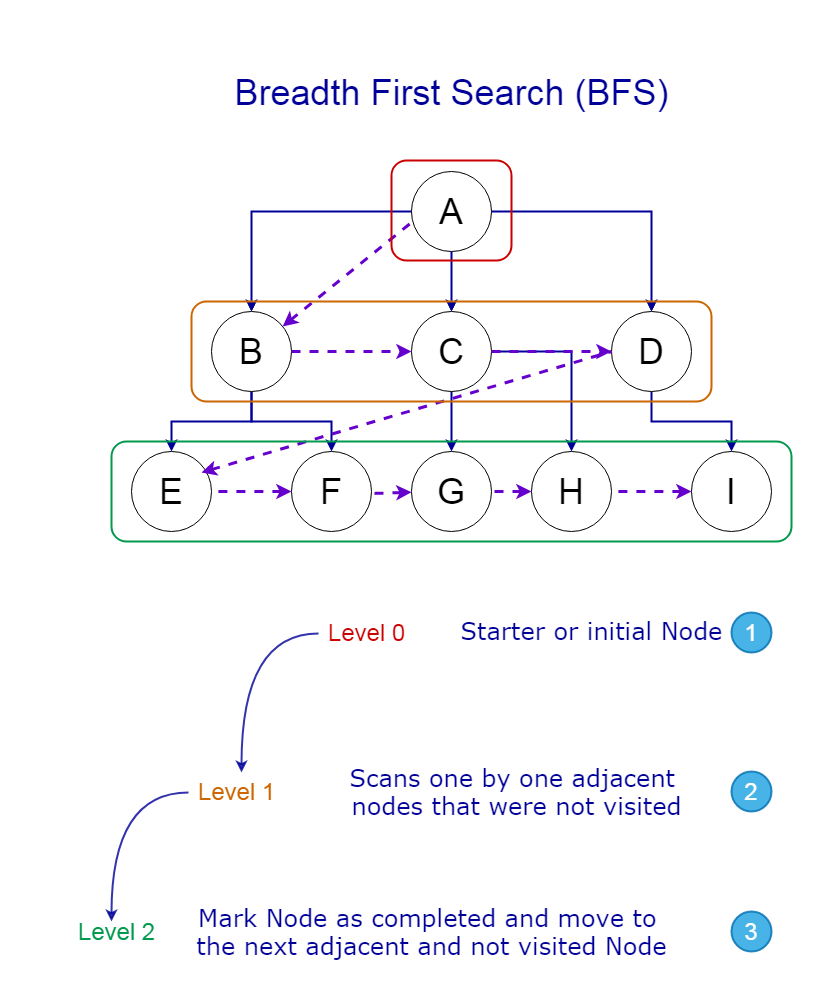

The diagram above was exported from draw.io. Its source (the exported page's mxGraphModel, read from the mxfile embedded in the PNG):
<mxGraphModel dx="2031" dy="1053" grid="1" gridSize="10" guides="1" tooltips="1" connect="1" arrows="1" fold="1" page="1" pageScale="1" pageWidth="827" pageHeight="1169" math="0" shadow="0">
  <root>
    <mxCell id="0" />
    <mxCell id="1" parent="0" />
    <mxCell id="PANnR6tfp__uego20w_h-19" style="edgeStyle=orthogonalEdgeStyle;rounded=0;orthogonalLoop=1;jettySize=auto;html=1;entryX=0.5;entryY=0;entryDx=0;entryDy=0;strokeColor=#000099;strokeWidth=2;" edge="1" parent="1" source="PANnR6tfp__uego20w_h-2" target="PANnR6tfp__uego20w_h-6">
      <mxGeometry relative="1" as="geometry" />
    </mxCell>
    <mxCell id="PANnR6tfp__uego20w_h-20" style="edgeStyle=orthogonalEdgeStyle;rounded=0;orthogonalLoop=1;jettySize=auto;html=1;entryX=0.5;entryY=0;entryDx=0;entryDy=0;strokeColor=#000099;strokeWidth=2;" edge="1" parent="1" source="PANnR6tfp__uego20w_h-2" target="PANnR6tfp__uego20w_h-7">
      <mxGeometry relative="1" as="geometry" />
    </mxCell>
    <mxCell id="PANnR6tfp__uego20w_h-2" value="&lt;font style=&quot;font-size: 36px&quot;&gt;B&lt;/font&gt;" style="ellipse;whiteSpace=wrap;html=1;aspect=fixed;" vertex="1" parent="1">
      <mxGeometry x="180" y="319" width="80" height="80" as="geometry" />
    </mxCell>
    <mxCell id="PANnR6tfp__uego20w_h-16" style="edgeStyle=orthogonalEdgeStyle;rounded=0;orthogonalLoop=1;jettySize=auto;html=1;entryX=0.5;entryY=0;entryDx=0;entryDy=0;" edge="1" parent="1" source="PANnR6tfp__uego20w_h-3" target="PANnR6tfp__uego20w_h-2">
      <mxGeometry relative="1" as="geometry" />
    </mxCell>
    <mxCell id="PANnR6tfp__uego20w_h-17" style="edgeStyle=orthogonalEdgeStyle;rounded=0;orthogonalLoop=1;jettySize=auto;html=1;exitX=0.5;exitY=1;exitDx=0;exitDy=0;entryX=0.5;entryY=0;entryDx=0;entryDy=0;" edge="1" parent="1" source="PANnR6tfp__uego20w_h-3" target="PANnR6tfp__uego20w_h-5">
      <mxGeometry relative="1" as="geometry" />
    </mxCell>
    <mxCell id="PANnR6tfp__uego20w_h-18" style="edgeStyle=orthogonalEdgeStyle;rounded=0;orthogonalLoop=1;jettySize=auto;html=1;exitX=1;exitY=0.5;exitDx=0;exitDy=0;entryX=0.5;entryY=0;entryDx=0;entryDy=0;" edge="1" parent="1" source="PANnR6tfp__uego20w_h-3" target="PANnR6tfp__uego20w_h-4">
      <mxGeometry relative="1" as="geometry" />
    </mxCell>
    <mxCell id="PANnR6tfp__uego20w_h-3" value="&lt;font style=&quot;font-size: 36px&quot;&gt;A&lt;/font&gt;" style="ellipse;whiteSpace=wrap;html=1;aspect=fixed;" vertex="1" parent="1">
      <mxGeometry x="380" y="179" width="80" height="80" as="geometry" />
    </mxCell>
    <mxCell id="PANnR6tfp__uego20w_h-25" style="edgeStyle=orthogonalEdgeStyle;rounded=0;orthogonalLoop=1;jettySize=auto;html=1;strokeColor=#000099;strokeWidth=2;" edge="1" parent="1" source="PANnR6tfp__uego20w_h-4" target="PANnR6tfp__uego20w_h-10">
      <mxGeometry relative="1" as="geometry" />
    </mxCell>
    <mxCell id="PANnR6tfp__uego20w_h-4" value="&lt;font style=&quot;font-size: 36px&quot;&gt;D&lt;/font&gt;" style="ellipse;whiteSpace=wrap;html=1;aspect=fixed;" vertex="1" parent="1">
      <mxGeometry x="580" y="319" width="80" height="80" as="geometry" />
    </mxCell>
    <mxCell id="PANnR6tfp__uego20w_h-22" style="edgeStyle=orthogonalEdgeStyle;rounded=0;orthogonalLoop=1;jettySize=auto;html=1;strokeColor=#000099;strokeWidth=2;" edge="1" parent="1" source="PANnR6tfp__uego20w_h-5" target="PANnR6tfp__uego20w_h-8">
      <mxGeometry relative="1" as="geometry" />
    </mxCell>
    <mxCell id="PANnR6tfp__uego20w_h-23" style="edgeStyle=orthogonalEdgeStyle;rounded=0;orthogonalLoop=1;jettySize=auto;html=1;strokeColor=#000099;strokeWidth=2;" edge="1" parent="1" source="PANnR6tfp__uego20w_h-5" target="PANnR6tfp__uego20w_h-9">
      <mxGeometry relative="1" as="geometry" />
    </mxCell>
    <mxCell id="PANnR6tfp__uego20w_h-5" value="&lt;font style=&quot;font-size: 36px&quot;&gt;C&lt;/font&gt;" style="ellipse;whiteSpace=wrap;html=1;aspect=fixed;" vertex="1" parent="1">
      <mxGeometry x="380" y="319" width="80" height="80" as="geometry" />
    </mxCell>
    <mxCell id="PANnR6tfp__uego20w_h-6" value="&lt;font style=&quot;font-size: 36px&quot;&gt;E&lt;/font&gt;" style="ellipse;whiteSpace=wrap;html=1;aspect=fixed;" vertex="1" parent="1">
      <mxGeometry x="100" y="459" width="80" height="80" as="geometry" />
    </mxCell>
    <mxCell id="PANnR6tfp__uego20w_h-7" value="&lt;font style=&quot;font-size: 36px&quot;&gt;F&lt;/font&gt;" style="ellipse;whiteSpace=wrap;html=1;aspect=fixed;" vertex="1" parent="1">
      <mxGeometry x="260" y="459" width="80" height="80" as="geometry" />
    </mxCell>
    <mxCell id="PANnR6tfp__uego20w_h-8" value="&lt;font style=&quot;font-size: 36px&quot;&gt;G&lt;/font&gt;" style="ellipse;whiteSpace=wrap;html=1;aspect=fixed;" vertex="1" parent="1">
      <mxGeometry x="380" y="459" width="80" height="80" as="geometry" />
    </mxCell>
    <mxCell id="PANnR6tfp__uego20w_h-9" value="&lt;font style=&quot;font-size: 36px&quot;&gt;H&lt;/font&gt;" style="ellipse;whiteSpace=wrap;html=1;aspect=fixed;" vertex="1" parent="1">
      <mxGeometry x="500" y="459" width="80" height="80" as="geometry" />
    </mxCell>
    <mxCell id="PANnR6tfp__uego20w_h-10" value="&lt;font style=&quot;font-size: 36px&quot;&gt;I&lt;/font&gt;" style="ellipse;whiteSpace=wrap;html=1;aspect=fixed;" vertex="1" parent="1">
      <mxGeometry x="660" y="459" width="80" height="80" as="geometry" />
    </mxCell>
    <mxCell id="PANnR6tfp__uego20w_h-27" value="&lt;font style=&quot;font-size: 36px&quot; color=&quot;#000099&quot;&gt;Breadth First Search (BFS)&lt;/font&gt;" style="text;html=1;align=center;verticalAlign=middle;resizable=0;points=[];autosize=1;" vertex="1" parent="1">
      <mxGeometry x="195" y="85" width="450" height="30" as="geometry" />
    </mxCell>
    <mxCell id="PANnR6tfp__uego20w_h-28" value="" style="endArrow=none;dashed=1;html=1;endFill=0;strokeWidth=3;strokeColor=#6600CC;startArrow=classic;startFill=1;" edge="1" parent="1" source="PANnR6tfp__uego20w_h-2">
      <mxGeometry width="50" height="50" relative="1" as="geometry">
        <mxPoint x="330" y="280" as="sourcePoint" />
        <mxPoint x="380" y="230" as="targetPoint" />
      </mxGeometry>
    </mxCell>
    <mxCell id="PANnR6tfp__uego20w_h-29" value="" style="endArrow=classic;dashed=1;html=1;entryX=0;entryY=0.5;entryDx=0;entryDy=0;exitX=1;exitY=0.5;exitDx=0;exitDy=0;endFill=1;strokeWidth=3;strokeColor=#6600CC;" edge="1" parent="1" source="PANnR6tfp__uego20w_h-2" target="PANnR6tfp__uego20w_h-5">
      <mxGeometry width="50" height="50" relative="1" as="geometry">
        <mxPoint x="261.1395891655511" y="343.8937062352745" as="sourcePoint" />
        <mxPoint x="390" y="240" as="targetPoint" />
      </mxGeometry>
    </mxCell>
    <mxCell id="PANnR6tfp__uego20w_h-30" value="" style="endArrow=classic;dashed=1;html=1;entryX=0;entryY=0.5;entryDx=0;entryDy=0;strokeWidth=3;endFill=1;strokeColor=#6600CC;" edge="1" parent="1" target="PANnR6tfp__uego20w_h-4">
      <mxGeometry width="50" height="50" relative="1" as="geometry">
        <mxPoint x="460" y="359" as="sourcePoint" />
        <mxPoint x="400" y="250" as="targetPoint" />
      </mxGeometry>
    </mxCell>
    <mxCell id="PANnR6tfp__uego20w_h-31" style="edgeStyle=orthogonalEdgeStyle;rounded=0;orthogonalLoop=1;jettySize=auto;html=1;exitX=1;exitY=0.5;exitDx=0;exitDy=0;entryX=0.5;entryY=0;entryDx=0;entryDy=0;strokeColor=#000099;strokeWidth=2;" edge="1" parent="1">
      <mxGeometry relative="1" as="geometry">
        <mxPoint x="460" y="219" as="sourcePoint" />
        <mxPoint x="620" y="319" as="targetPoint" />
      </mxGeometry>
    </mxCell>
    <mxCell id="PANnR6tfp__uego20w_h-32" style="edgeStyle=orthogonalEdgeStyle;rounded=0;orthogonalLoop=1;jettySize=auto;html=1;entryX=0.5;entryY=0;entryDx=0;entryDy=0;strokeColor=#000099;strokeWidth=2;" edge="1" parent="1">
      <mxGeometry relative="1" as="geometry">
        <mxPoint x="380" y="219" as="sourcePoint" />
        <mxPoint x="220" y="319" as="targetPoint" />
      </mxGeometry>
    </mxCell>
    <mxCell id="PANnR6tfp__uego20w_h-33" style="edgeStyle=orthogonalEdgeStyle;rounded=0;orthogonalLoop=1;jettySize=auto;html=1;exitX=0.5;exitY=1;exitDx=0;exitDy=0;entryX=0.5;entryY=0;entryDx=0;entryDy=0;strokeColor=#000099;strokeWidth=2;" edge="1" parent="1">
      <mxGeometry relative="1" as="geometry">
        <mxPoint x="420" y="259" as="sourcePoint" />
        <mxPoint x="420" y="319" as="targetPoint" />
      </mxGeometry>
    </mxCell>
    <mxCell id="PANnR6tfp__uego20w_h-45" value="" style="endArrow=none;dashed=1;html=1;endFill=0;strokeWidth=3;strokeColor=#6600CC;startArrow=classic;startFill=1;entryX=0;entryY=0.5;entryDx=0;entryDy=0;exitX=0.875;exitY=0.263;exitDx=0;exitDy=0;exitPerimeter=0;" edge="1" parent="1" source="PANnR6tfp__uego20w_h-6" target="PANnR6tfp__uego20w_h-4">
      <mxGeometry width="50" height="50" relative="1" as="geometry">
        <mxPoint x="261.1395891655511" y="343.8937062352745" as="sourcePoint" />
        <mxPoint x="390" y="240" as="targetPoint" />
      </mxGeometry>
    </mxCell>
    <mxCell id="PANnR6tfp__uego20w_h-46" value="" style="endArrow=none;dashed=1;html=1;endFill=0;strokeWidth=3;strokeColor=#6600CC;startArrow=classic;startFill=1;entryX=1;entryY=0.5;entryDx=0;entryDy=0;exitX=0;exitY=0.5;exitDx=0;exitDy=0;" edge="1" parent="1" source="PANnR6tfp__uego20w_h-7" target="PANnR6tfp__uego20w_h-6">
      <mxGeometry width="50" height="50" relative="1" as="geometry">
        <mxPoint x="180" y="490.03999999999996" as="sourcePoint" />
        <mxPoint x="590" y="369" as="targetPoint" />
      </mxGeometry>
    </mxCell>
    <mxCell id="PANnR6tfp__uego20w_h-48" value="" style="endArrow=none;dashed=1;html=1;endFill=0;strokeWidth=3;strokeColor=#6600CC;startArrow=classic;startFill=1;" edge="1" parent="1" source="PANnR6tfp__uego20w_h-8">
      <mxGeometry width="50" height="50" relative="1" as="geometry">
        <mxPoint x="270" y="509" as="sourcePoint" />
        <mxPoint x="340" y="501" as="targetPoint" />
      </mxGeometry>
    </mxCell>
    <mxCell id="PANnR6tfp__uego20w_h-49" value="" style="endArrow=none;dashed=1;html=1;endFill=0;strokeWidth=3;strokeColor=#6600CC;startArrow=classic;startFill=1;exitX=0;exitY=0.5;exitDx=0;exitDy=0;entryX=1;entryY=0.5;entryDx=0;entryDy=0;" edge="1" parent="1" source="PANnR6tfp__uego20w_h-9" target="PANnR6tfp__uego20w_h-8">
      <mxGeometry width="50" height="50" relative="1" as="geometry">
        <mxPoint x="390.012494143675" y="509.9996876464081" as="sourcePoint" />
        <mxPoint x="350" y="511" as="targetPoint" />
      </mxGeometry>
    </mxCell>
    <mxCell id="PANnR6tfp__uego20w_h-50" value="" style="endArrow=none;dashed=1;html=1;endFill=0;strokeWidth=3;strokeColor=#6600CC;startArrow=classic;startFill=1;exitX=0;exitY=0.5;exitDx=0;exitDy=0;entryX=1;entryY=0.5;entryDx=0;entryDy=0;" edge="1" parent="1" source="PANnR6tfp__uego20w_h-10" target="PANnR6tfp__uego20w_h-9">
      <mxGeometry width="50" height="50" relative="1" as="geometry">
        <mxPoint x="510" y="509" as="sourcePoint" />
        <mxPoint x="470" y="509" as="targetPoint" />
      </mxGeometry>
    </mxCell>
    <mxCell id="PANnR6tfp__uego20w_h-51" value="" style="rounded=1;whiteSpace=wrap;html=1;strokeWidth=2;fillColor=none;strokeColor=#CC0000;" vertex="1" parent="1">
      <mxGeometry x="360" y="168" width="120" height="100" as="geometry" />
    </mxCell>
    <mxCell id="PANnR6tfp__uego20w_h-52" value="" style="rounded=1;whiteSpace=wrap;html=1;strokeWidth=2;fillColor=none;strokeColor=#CC6600;" vertex="1" parent="1">
      <mxGeometry x="160" y="309" width="520" height="100" as="geometry" />
    </mxCell>
    <mxCell id="PANnR6tfp__uego20w_h-53" value="" style="rounded=1;whiteSpace=wrap;html=1;strokeWidth=2;fillColor=none;strokeColor=#00994D;" vertex="1" parent="1">
      <mxGeometry x="80" y="449" width="680" height="100" as="geometry" />
    </mxCell>
    <mxCell id="PANnR6tfp__uego20w_h-54" value="&lt;font color=&quot;#cc0000&quot; style=&quot;font-size: 24px&quot;&gt;Level 0&lt;/font&gt;" style="text;html=1;align=center;verticalAlign=middle;resizable=0;points=[];autosize=1;" vertex="1" parent="1">
      <mxGeometry x="290" y="630" width="90" height="20" as="geometry" />
    </mxCell>
    <mxCell id="PANnR6tfp__uego20w_h-55" value="&lt;span style=&quot;color: rgb(204 , 102 , 0) ; font-size: 24px&quot;&gt;Level 1&lt;/span&gt;" style="text;html=1;align=center;verticalAlign=middle;resizable=0;points=[];autosize=1;" vertex="1" parent="1">
      <mxGeometry x="160" y="789" width="90" height="20" as="geometry" />
    </mxCell>
    <mxCell id="PANnR6tfp__uego20w_h-56" value="&lt;span style=&quot;font-size: 24px&quot;&gt;&lt;font color=&quot;#00994d&quot;&gt;Level 2&lt;/font&gt;&lt;/span&gt;" style="text;html=1;align=center;verticalAlign=middle;resizable=0;points=[];autosize=1;" vertex="1" parent="1">
      <mxGeometry x="40" y="929" width="90" height="20" as="geometry" />
    </mxCell>
    <mxCell id="PANnR6tfp__uego20w_h-58" value="" style="endArrow=classic;html=1;strokeColor=#000099;strokeWidth=2;opacity=80;exitX=-0.033;exitY=0.55;exitDx=0;exitDy=0;exitPerimeter=0;edgeStyle=orthogonalEdgeStyle;curved=1;" edge="1" parent="1" source="PANnR6tfp__uego20w_h-54">
      <mxGeometry width="50" height="50" relative="1" as="geometry">
        <mxPoint x="680" y="820" as="sourcePoint" />
        <mxPoint x="210" y="780" as="targetPoint" />
      </mxGeometry>
    </mxCell>
    <mxCell id="PANnR6tfp__uego20w_h-59" value="" style="endArrow=classic;html=1;strokeColor=#000099;strokeWidth=2;opacity=80;edgeStyle=orthogonalEdgeStyle;curved=1;" edge="1" parent="1">
      <mxGeometry width="50" height="50" relative="1" as="geometry">
        <mxPoint x="157" y="800" as="sourcePoint" />
        <mxPoint x="80" y="929" as="targetPoint" />
        <Array as="points">
          <mxPoint x="157" y="800" />
          <mxPoint x="80" y="800" />
        </Array>
      </mxGeometry>
    </mxCell>
    <mxCell id="PANnR6tfp__uego20w_h-60" value="&lt;font color=&quot;#000099&quot; style=&quot;font-size: 24px&quot; face=&quot;Verdana&quot;&gt;Starter or initial Node&lt;/font&gt;" style="text;html=1;align=center;verticalAlign=middle;resizable=0;points=[];autosize=1;" vertex="1" parent="1">
      <mxGeometry x="420" y="628" width="280" height="20" as="geometry" />
    </mxCell>
    <mxCell id="PANnR6tfp__uego20w_h-61" value="&lt;font style=&quot;font-size: 24px&quot;&gt;1&lt;/font&gt;" style="ellipse;whiteSpace=wrap;html=1;aspect=fixed;strokeWidth=2;fillColor=#1ba1e2;opacity=80;strokeColor=#006EAF;fontColor=#ffffff;" vertex="1" parent="1">
      <mxGeometry x="700" y="620" width="40" height="40" as="geometry" />
    </mxCell>
    <mxCell id="PANnR6tfp__uego20w_h-62" value="&lt;font color=&quot;#000099&quot; style=&quot;font-size: 24px&quot; face=&quot;Verdana&quot;&gt;Scans one by one adjacent &lt;br&gt;nodes that were not visited&lt;/font&gt;" style="text;html=1;align=center;verticalAlign=middle;resizable=0;points=[];autosize=1;" vertex="1" parent="1">
      <mxGeometry x="310" y="779" width="350" height="40" as="geometry" />
    </mxCell>
    <mxCell id="PANnR6tfp__uego20w_h-63" value="&lt;font style=&quot;font-size: 24px&quot;&gt;2&lt;/font&gt;" style="ellipse;whiteSpace=wrap;html=1;aspect=fixed;strokeWidth=2;fillColor=#1ba1e2;opacity=80;strokeColor=#006EAF;fontColor=#ffffff;" vertex="1" parent="1">
      <mxGeometry x="700" y="779" width="40" height="40" as="geometry" />
    </mxCell>
    <mxCell id="PANnR6tfp__uego20w_h-64" value="&lt;font color=&quot;#000099&quot; face=&quot;Verdana&quot;&gt;&lt;span style=&quot;font-size: 24px&quot;&gt;Mark Node as completed and move to &lt;br&gt;the next adjacent and not visited Node&lt;/span&gt;&lt;/font&gt;" style="text;html=1;align=center;verticalAlign=middle;resizable=0;points=[];autosize=1;" vertex="1" parent="1">
      <mxGeometry x="155" y="919" width="490" height="40" as="geometry" />
    </mxCell>
    <mxCell id="PANnR6tfp__uego20w_h-65" value="&lt;font style=&quot;font-size: 24px&quot;&gt;3&lt;/font&gt;" style="ellipse;whiteSpace=wrap;html=1;aspect=fixed;strokeWidth=2;fillColor=#1ba1e2;opacity=80;strokeColor=#006EAF;fontColor=#ffffff;" vertex="1" parent="1">
      <mxGeometry x="700" y="919" width="40" height="40" as="geometry" />
    </mxCell>
  </root>
</mxGraphModel>